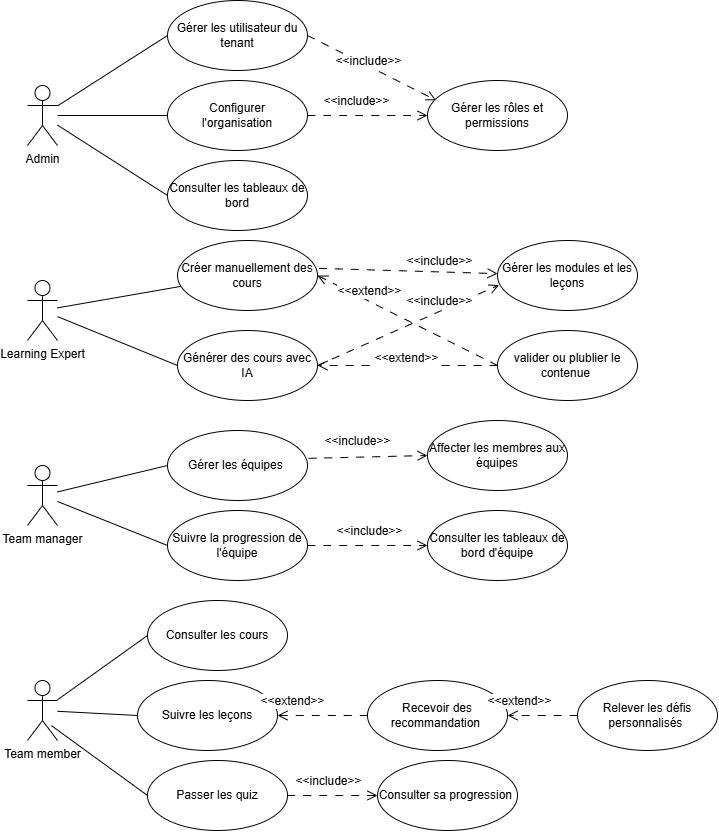

The diagram above was exported from draw.io. Its source (the exported page's mxGraphModel, read from the mxfile embedded in the PNG):
<mxGraphModel dx="1176" dy="1364" grid="1" gridSize="10" guides="1" tooltips="1" connect="1" arrows="1" fold="1" page="1" pageScale="1" pageWidth="850" pageHeight="1100" math="0" shadow="0">
  <root>
    <mxCell id="0" />
    <mxCell id="1" parent="0" />
    <mxCell id="rQ-da1WQd32AKUtM6LtG-126" edge="1" parent="1" source="rQ-da1WQd32AKUtM6LtG-113" style="edgeStyle=none;curved=1;rounded=0;orthogonalLoop=1;jettySize=auto;html=1;entryX=0;entryY=0.5;entryDx=0;entryDy=0;fontSize=12;startSize=8;endSize=8;endArrow=none;endFill=0;" target="rQ-da1WQd32AKUtM6LtG-118">
      <mxGeometry relative="1" as="geometry" />
    </mxCell>
    <mxCell id="rQ-da1WQd32AKUtM6LtG-127" edge="1" parent="1" source="rQ-da1WQd32AKUtM6LtG-113" style="edgeStyle=none;curved=1;rounded=0;orthogonalLoop=1;jettySize=auto;html=1;entryX=0;entryY=0.5;entryDx=0;entryDy=0;fontSize=12;startSize=8;endSize=8;endArrow=none;endFill=0;" target="rQ-da1WQd32AKUtM6LtG-119">
      <mxGeometry relative="1" as="geometry" />
    </mxCell>
    <mxCell id="rQ-da1WQd32AKUtM6LtG-128" edge="1" parent="1" source="rQ-da1WQd32AKUtM6LtG-113" style="edgeStyle=none;curved=1;rounded=0;orthogonalLoop=1;jettySize=auto;html=1;entryX=0;entryY=0.5;entryDx=0;entryDy=0;fontSize=12;startSize=8;endSize=8;endArrow=none;endFill=0;" target="rQ-da1WQd32AKUtM6LtG-120">
      <mxGeometry relative="1" as="geometry" />
    </mxCell>
    <mxCell id="rQ-da1WQd32AKUtM6LtG-113" parent="1" style="shape=umlActor;verticalLabelPosition=bottom;verticalAlign=top;html=1;" value="Admin" vertex="1">
      <mxGeometry height="60" width="30" x="50" y="95" as="geometry" />
    </mxCell>
    <mxCell id="rQ-da1WQd32AKUtM6LtG-130" edge="1" parent="1" source="rQ-da1WQd32AKUtM6LtG-115" style="edgeStyle=none;curved=1;rounded=0;orthogonalLoop=1;jettySize=auto;html=1;fontSize=12;startSize=8;endSize=8;endArrow=none;endFill=0;" target="rQ-da1WQd32AKUtM6LtG-129">
      <mxGeometry relative="1" as="geometry" />
    </mxCell>
    <mxCell id="rQ-da1WQd32AKUtM6LtG-143" edge="1" parent="1" source="rQ-da1WQd32AKUtM6LtG-115" style="edgeStyle=none;curved=1;rounded=0;orthogonalLoop=1;jettySize=auto;html=1;entryX=0;entryY=0.5;entryDx=0;entryDy=0;fontSize=12;startSize=8;endSize=8;endArrow=none;endFill=0;" target="rQ-da1WQd32AKUtM6LtG-136">
      <mxGeometry relative="1" as="geometry" />
    </mxCell>
    <mxCell id="rQ-da1WQd32AKUtM6LtG-115" parent="1" style="shape=umlActor;verticalLabelPosition=bottom;verticalAlign=top;html=1;" value="Learning Expert" vertex="1">
      <mxGeometry height="60" width="30" x="50" y="290" as="geometry" />
    </mxCell>
    <mxCell id="rQ-da1WQd32AKUtM6LtG-116" parent="1" style="shape=umlActor;verticalLabelPosition=bottom;verticalAlign=top;html=1;" value="Team manager" vertex="1">
      <mxGeometry height="60" width="30" x="50" y="475" as="geometry" />
    </mxCell>
    <mxCell id="rQ-da1WQd32AKUtM6LtG-117" parent="1" style="shape=umlActor;verticalLabelPosition=bottom;verticalAlign=top;html=1;" value="Team member" vertex="1">
      <mxGeometry height="60" width="30" x="50" y="690" as="geometry" />
    </mxCell>
    <mxCell id="rQ-da1WQd32AKUtM6LtG-122" edge="1" parent="1" source="rQ-da1WQd32AKUtM6LtG-118" style="edgeStyle=none;curved=1;rounded=0;orthogonalLoop=1;jettySize=auto;html=1;entryX=0.062;entryY=0.283;entryDx=0;entryDy=0;fontSize=12;startSize=8;endSize=8;exitX=1;exitY=0.5;exitDx=0;exitDy=0;dashed=1;dashPattern=8 8;entryPerimeter=0;endArrow=open;endFill=0;" target="rQ-da1WQd32AKUtM6LtG-121">
      <mxGeometry relative="1" as="geometry" />
    </mxCell>
    <mxCell id="rQ-da1WQd32AKUtM6LtG-123" connectable="0" parent="rQ-da1WQd32AKUtM6LtG-122" style="edgeLabel;html=1;align=center;verticalAlign=middle;resizable=0;points=[];fontSize=12;" value="&amp;lt;&amp;lt;include&amp;gt;&amp;gt;" vertex="1">
      <mxGeometry relative="1" x="0.2888" as="geometry">
        <mxPoint x="-23" y="-17" as="offset" />
      </mxGeometry>
    </mxCell>
    <mxCell id="rQ-da1WQd32AKUtM6LtG-118" parent="1" style="ellipse;whiteSpace=wrap;html=1;" value="Gérer les utilisateur du tenant" vertex="1">
      <mxGeometry height="70" width="140" x="190" y="10" as="geometry" />
    </mxCell>
    <mxCell id="rQ-da1WQd32AKUtM6LtG-119" parent="1" style="ellipse;whiteSpace=wrap;html=1;" value="&lt;div&gt;Configurer&lt;/div&gt;&lt;div&gt;l'organisation&lt;/div&gt;" vertex="1">
      <mxGeometry height="70" width="140" x="190" y="90" as="geometry" />
    </mxCell>
    <mxCell id="rQ-da1WQd32AKUtM6LtG-120" parent="1" style="ellipse;whiteSpace=wrap;html=1;" value="Consulter les tableaux de bord" vertex="1">
      <mxGeometry height="70" width="140" x="190" y="170" as="geometry" />
    </mxCell>
    <mxCell id="rQ-da1WQd32AKUtM6LtG-121" parent="1" style="ellipse;whiteSpace=wrap;html=1;" value="Gérer les rôles et permissions" vertex="1">
      <mxGeometry height="70" width="140" x="450" y="90" as="geometry" />
    </mxCell>
    <mxCell id="rQ-da1WQd32AKUtM6LtG-124" edge="1" parent="1" source="rQ-da1WQd32AKUtM6LtG-119" style="edgeStyle=none;curved=1;rounded=0;orthogonalLoop=1;jettySize=auto;html=1;entryX=0;entryY=0.5;entryDx=0;entryDy=0;fontSize=12;startSize=8;endSize=8;exitX=1;exitY=0.5;exitDx=0;exitDy=0;dashed=1;dashPattern=8 8;endArrow=open;endFill=0;" target="rQ-da1WQd32AKUtM6LtG-121">
      <mxGeometry relative="1" as="geometry">
        <mxPoint x="400" y="170" as="sourcePoint" />
        <mxPoint x="490" y="250" as="targetPoint" />
      </mxGeometry>
    </mxCell>
    <mxCell id="rQ-da1WQd32AKUtM6LtG-125" connectable="0" parent="rQ-da1WQd32AKUtM6LtG-124" style="edgeLabel;html=1;align=center;verticalAlign=middle;resizable=0;points=[];fontSize=12;" value="&amp;lt;&amp;lt;include&amp;gt;&amp;gt;" vertex="1">
      <mxGeometry relative="1" x="0.2888" as="geometry">
        <mxPoint x="-30" y="-15" as="offset" />
      </mxGeometry>
    </mxCell>
    <mxCell id="rQ-da1WQd32AKUtM6LtG-129" parent="1" style="ellipse;whiteSpace=wrap;html=1;" value="Créer manuellement des cours" vertex="1">
      <mxGeometry height="70" width="140" x="200" y="250" as="geometry" />
    </mxCell>
    <mxCell id="rQ-da1WQd32AKUtM6LtG-131" parent="1" style="ellipse;whiteSpace=wrap;html=1;" value="Gérer les modules et les leçons" vertex="1">
      <mxGeometry height="70" width="140" x="520" y="250" as="geometry" />
    </mxCell>
    <mxCell id="rQ-da1WQd32AKUtM6LtG-133" edge="1" parent="1" source="rQ-da1WQd32AKUtM6LtG-129" style="edgeStyle=none;curved=1;rounded=0;orthogonalLoop=1;jettySize=auto;html=1;fontSize=12;startSize=8;endSize=8;exitX=1.011;exitY=0.398;exitDx=0;exitDy=0;dashed=1;dashPattern=8 8;endArrow=open;endFill=0;exitPerimeter=0;" target="rQ-da1WQd32AKUtM6LtG-131">
      <mxGeometry relative="1" as="geometry">
        <mxPoint x="330" y="310" as="sourcePoint" />
        <mxPoint x="479" y="375" as="targetPoint" />
      </mxGeometry>
    </mxCell>
    <mxCell id="rQ-da1WQd32AKUtM6LtG-134" connectable="0" parent="rQ-da1WQd32AKUtM6LtG-133" style="edgeLabel;html=1;align=center;verticalAlign=middle;resizable=0;points=[];fontSize=12;" value="&amp;lt;&amp;lt;include&amp;gt;&amp;gt;" vertex="1">
      <mxGeometry relative="1" x="0.2888" as="geometry">
        <mxPoint x="4" y="-11" as="offset" />
      </mxGeometry>
    </mxCell>
    <mxCell id="rQ-da1WQd32AKUtM6LtG-135" parent="1" style="ellipse;whiteSpace=wrap;html=1;" value="valider ou plublier le contenue&amp;nbsp;" vertex="1">
      <mxGeometry height="70" width="140" x="520" y="340" as="geometry" />
    </mxCell>
    <mxCell id="rQ-da1WQd32AKUtM6LtG-136" parent="1" style="ellipse;whiteSpace=wrap;html=1;" value="Générer des cours avec IA" vertex="1">
      <mxGeometry height="70" width="140" x="200" y="340" as="geometry" />
    </mxCell>
    <mxCell id="rQ-da1WQd32AKUtM6LtG-137" edge="1" parent="1" source="rQ-da1WQd32AKUtM6LtG-136" style="edgeStyle=none;curved=1;rounded=0;orthogonalLoop=1;jettySize=auto;html=1;fontSize=12;startSize=8;endSize=8;exitX=1;exitY=0.5;exitDx=0;exitDy=0;dashed=1;dashPattern=8 8;endArrow=open;endFill=0;entryX=0.011;entryY=0.636;entryDx=0;entryDy=0;entryPerimeter=0;" target="rQ-da1WQd32AKUtM6LtG-131">
      <mxGeometry relative="1" as="geometry">
        <mxPoint x="370" y="340" as="sourcePoint" />
        <mxPoint x="490" y="340" as="targetPoint" />
      </mxGeometry>
    </mxCell>
    <mxCell id="rQ-da1WQd32AKUtM6LtG-138" connectable="0" parent="rQ-da1WQd32AKUtM6LtG-137" style="edgeLabel;html=1;align=center;verticalAlign=middle;resizable=0;points=[];fontSize=12;" value="&amp;lt;&amp;lt;include&amp;gt;&amp;gt;" vertex="1">
      <mxGeometry relative="1" x="0.2888" as="geometry">
        <mxPoint x="3" y="-13" as="offset" />
      </mxGeometry>
    </mxCell>
    <mxCell id="rQ-da1WQd32AKUtM6LtG-139" edge="1" parent="1" source="rQ-da1WQd32AKUtM6LtG-135" style="edgeStyle=none;curved=1;rounded=0;orthogonalLoop=1;jettySize=auto;html=1;fontSize=12;startSize=8;endSize=8;dashed=1;dashPattern=8 8;endArrow=open;endFill=0;entryX=1;entryY=0.5;entryDx=0;entryDy=0;exitX=0;exitY=0.5;exitDx=0;exitDy=0;" target="rQ-da1WQd32AKUtM6LtG-129">
      <mxGeometry relative="1" as="geometry">
        <mxPoint x="350" y="310" as="sourcePoint" />
        <mxPoint x="560" y="330" as="targetPoint" />
      </mxGeometry>
    </mxCell>
    <mxCell id="rQ-da1WQd32AKUtM6LtG-140" connectable="0" parent="rQ-da1WQd32AKUtM6LtG-139" style="edgeLabel;html=1;align=center;verticalAlign=middle;resizable=0;points=[];fontSize=12;" value="&amp;lt;&amp;lt;extend&amp;gt;&amp;gt;" vertex="1">
      <mxGeometry relative="1" x="0.2888" as="geometry">
        <mxPoint x="-14" y="-17" as="offset" />
      </mxGeometry>
    </mxCell>
    <mxCell id="rQ-da1WQd32AKUtM6LtG-141" edge="1" parent="1" source="rQ-da1WQd32AKUtM6LtG-135" style="edgeStyle=none;curved=1;rounded=0;orthogonalLoop=1;jettySize=auto;html=1;fontSize=12;startSize=8;endSize=8;dashed=1;dashPattern=8 8;endArrow=open;endFill=0;entryX=1;entryY=0.5;entryDx=0;entryDy=0;exitX=0;exitY=0.5;exitDx=0;exitDy=0;" target="rQ-da1WQd32AKUtM6LtG-136">
      <mxGeometry relative="1" as="geometry">
        <mxPoint x="400" y="420" as="sourcePoint" />
        <mxPoint x="460" y="370" as="targetPoint" />
      </mxGeometry>
    </mxCell>
    <mxCell id="rQ-da1WQd32AKUtM6LtG-142" connectable="0" parent="rQ-da1WQd32AKUtM6LtG-141" style="edgeLabel;html=1;align=center;verticalAlign=middle;resizable=0;points=[];fontSize=12;" value="&amp;lt;&amp;lt;extend&amp;gt;&amp;gt;" vertex="1">
      <mxGeometry relative="1" x="0.2888" as="geometry">
        <mxPoint x="23" y="-8" as="offset" />
      </mxGeometry>
    </mxCell>
    <mxCell id="rQ-da1WQd32AKUtM6LtG-147" parent="1" style="ellipse;whiteSpace=wrap;html=1;" value="Gérer les équipes&amp;nbsp;" vertex="1">
      <mxGeometry height="70" width="140" x="190" y="440" as="geometry" />
    </mxCell>
    <mxCell id="rQ-da1WQd32AKUtM6LtG-148" parent="1" style="ellipse;whiteSpace=wrap;html=1;" value="Suivre la progression de l'équipe" vertex="1">
      <mxGeometry height="70" width="140" x="190" y="520" as="geometry" />
    </mxCell>
    <mxCell id="rQ-da1WQd32AKUtM6LtG-149" parent="1" style="ellipse;whiteSpace=wrap;html=1;" value="Affecter les membres aux équipes" vertex="1">
      <mxGeometry height="70" width="140" x="450" y="430" as="geometry" />
    </mxCell>
    <mxCell id="rQ-da1WQd32AKUtM6LtG-150" parent="1" style="ellipse;whiteSpace=wrap;html=1;" value="Consulter les tableaux de bord d'équipe" vertex="1">
      <mxGeometry height="70" width="140" x="450" y="520" as="geometry" />
    </mxCell>
    <mxCell id="rQ-da1WQd32AKUtM6LtG-151" edge="1" parent="1" source="rQ-da1WQd32AKUtM6LtG-116" style="edgeStyle=none;curved=1;rounded=0;orthogonalLoop=1;jettySize=auto;html=1;entryX=0;entryY=0.5;entryDx=0;entryDy=0;fontSize=12;startSize=8;endSize=8;endArrow=none;endFill=0;" target="rQ-da1WQd32AKUtM6LtG-147">
      <mxGeometry relative="1" as="geometry">
        <mxPoint x="130" y="530" as="sourcePoint" />
        <mxPoint x="230" y="534" as="targetPoint" />
      </mxGeometry>
    </mxCell>
    <mxCell id="rQ-da1WQd32AKUtM6LtG-155" edge="1" parent="1" source="rQ-da1WQd32AKUtM6LtG-147" style="edgeStyle=none;curved=1;rounded=0;orthogonalLoop=1;jettySize=auto;html=1;fontSize=12;startSize=8;endSize=8;exitX=1.008;exitY=0.398;exitDx=0;exitDy=0;dashed=1;dashPattern=8 8;endArrow=open;endFill=0;exitPerimeter=0;entryX=0;entryY=0.5;entryDx=0;entryDy=0;" target="rQ-da1WQd32AKUtM6LtG-149">
      <mxGeometry relative="1" as="geometry">
        <mxPoint x="360" y="470" as="sourcePoint" />
        <mxPoint x="538" y="470" as="targetPoint" />
      </mxGeometry>
    </mxCell>
    <mxCell id="rQ-da1WQd32AKUtM6LtG-156" connectable="0" parent="rQ-da1WQd32AKUtM6LtG-155" style="edgeLabel;html=1;align=center;verticalAlign=middle;resizable=0;points=[];fontSize=12;" value="&amp;lt;&amp;lt;include&amp;gt;&amp;gt;" vertex="1">
      <mxGeometry relative="1" x="0.2888" as="geometry">
        <mxPoint x="-28" y="-16" as="offset" />
      </mxGeometry>
    </mxCell>
    <mxCell id="rQ-da1WQd32AKUtM6LtG-157" edge="1" parent="1" source="rQ-da1WQd32AKUtM6LtG-148" style="edgeStyle=none;curved=1;rounded=0;orthogonalLoop=1;jettySize=auto;html=1;fontSize=12;startSize=8;endSize=8;exitX=1;exitY=0.5;exitDx=0;exitDy=0;dashed=1;dashPattern=8 8;endArrow=open;endFill=0;entryX=0;entryY=0.5;entryDx=0;entryDy=0;" target="rQ-da1WQd32AKUtM6LtG-150">
      <mxGeometry relative="1" as="geometry">
        <mxPoint x="390" y="570" as="sourcePoint" />
        <mxPoint x="568" y="570" as="targetPoint" />
      </mxGeometry>
    </mxCell>
    <mxCell id="rQ-da1WQd32AKUtM6LtG-158" connectable="0" parent="rQ-da1WQd32AKUtM6LtG-157" style="edgeLabel;html=1;align=center;verticalAlign=middle;resizable=0;points=[];fontSize=12;" value="&amp;lt;&amp;lt;include&amp;gt;&amp;gt;" vertex="1">
      <mxGeometry relative="1" x="0.2888" as="geometry">
        <mxPoint x="-17" y="-15" as="offset" />
      </mxGeometry>
    </mxCell>
    <mxCell id="rQ-da1WQd32AKUtM6LtG-159" edge="1" parent="1" source="rQ-da1WQd32AKUtM6LtG-116" style="edgeStyle=none;curved=1;rounded=0;orthogonalLoop=1;jettySize=auto;html=1;entryX=0;entryY=0.5;entryDx=0;entryDy=0;fontSize=12;startSize=8;endSize=8;endArrow=none;endFill=0;" target="rQ-da1WQd32AKUtM6LtG-148">
      <mxGeometry relative="1" as="geometry">
        <mxPoint x="140" y="610" as="sourcePoint" />
        <mxPoint x="200" y="590" as="targetPoint" />
      </mxGeometry>
    </mxCell>
    <mxCell id="rQ-da1WQd32AKUtM6LtG-163" parent="1" style="ellipse;whiteSpace=wrap;html=1;" value="Consulter les cours" vertex="1">
      <mxGeometry height="70" width="140" x="170" y="610" as="geometry" />
    </mxCell>
    <mxCell id="rQ-da1WQd32AKUtM6LtG-164" parent="1" style="ellipse;whiteSpace=wrap;html=1;" value="Suivre les leçons" vertex="1">
      <mxGeometry height="70" width="140" x="160" y="690" as="geometry" />
    </mxCell>
    <mxCell id="rQ-da1WQd32AKUtM6LtG-165" parent="1" style="ellipse;whiteSpace=wrap;html=1;" value="Passer les quiz" vertex="1">
      <mxGeometry height="70" width="140" x="170" y="770" as="geometry" />
    </mxCell>
    <mxCell id="rQ-da1WQd32AKUtM6LtG-166" parent="1" style="ellipse;whiteSpace=wrap;html=1;" value="Recevoir des recommandation&amp;nbsp;" vertex="1">
      <mxGeometry height="70" width="140" x="390" y="690" as="geometry" />
    </mxCell>
    <mxCell id="rQ-da1WQd32AKUtM6LtG-167" parent="1" style="ellipse;whiteSpace=wrap;html=1;" value="Consulter sa progression&amp;nbsp;" vertex="1">
      <mxGeometry height="70" width="140" x="400" y="770" as="geometry" />
    </mxCell>
    <mxCell id="rQ-da1WQd32AKUtM6LtG-168" parent="1" style="ellipse;whiteSpace=wrap;html=1;" value="Relever les défis personnalisés&amp;nbsp;" vertex="1">
      <mxGeometry height="70" width="140" x="600" y="690" as="geometry" />
    </mxCell>
    <mxCell id="rQ-da1WQd32AKUtM6LtG-169" edge="1" parent="1" source="rQ-da1WQd32AKUtM6LtG-117" style="edgeStyle=none;curved=1;rounded=0;orthogonalLoop=1;jettySize=auto;html=1;entryX=0;entryY=0.5;entryDx=0;entryDy=0;fontSize=12;startSize=8;endSize=8;endArrow=none;endFill=0;" target="rQ-da1WQd32AKUtM6LtG-163">
      <mxGeometry relative="1" as="geometry">
        <mxPoint x="150" y="600" as="sourcePoint" />
        <mxPoint x="250" y="657" as="targetPoint" />
      </mxGeometry>
    </mxCell>
    <mxCell id="rQ-da1WQd32AKUtM6LtG-170" edge="1" parent="1" source="rQ-da1WQd32AKUtM6LtG-117" style="edgeStyle=none;curved=1;rounded=0;orthogonalLoop=1;jettySize=auto;html=1;entryX=0;entryY=0.5;entryDx=0;entryDy=0;fontSize=12;startSize=8;endSize=8;endArrow=none;endFill=0;" target="rQ-da1WQd32AKUtM6LtG-164">
      <mxGeometry relative="1" as="geometry">
        <mxPoint x="130" y="710" as="sourcePoint" />
        <mxPoint x="230" y="767" as="targetPoint" />
      </mxGeometry>
    </mxCell>
    <mxCell id="rQ-da1WQd32AKUtM6LtG-171" edge="1" parent="1" source="rQ-da1WQd32AKUtM6LtG-117" style="edgeStyle=none;curved=1;rounded=0;orthogonalLoop=1;jettySize=auto;html=1;entryX=0;entryY=0.5;entryDx=0;entryDy=0;fontSize=12;startSize=8;endSize=8;endArrow=none;endFill=0;exitX=0.795;exitY=0.751;exitDx=0;exitDy=0;exitPerimeter=0;" target="rQ-da1WQd32AKUtM6LtG-165">
      <mxGeometry relative="1" as="geometry">
        <mxPoint x="160" y="800" as="sourcePoint" />
        <mxPoint x="260" y="857" as="targetPoint" />
      </mxGeometry>
    </mxCell>
    <mxCell id="rQ-da1WQd32AKUtM6LtG-172" edge="1" parent="1" source="rQ-da1WQd32AKUtM6LtG-166" style="edgeStyle=none;curved=1;rounded=0;orthogonalLoop=1;jettySize=auto;html=1;fontSize=12;startSize=8;endSize=8;dashed=1;dashPattern=8 8;endArrow=open;endFill=0;entryX=1;entryY=0.5;entryDx=0;entryDy=0;exitX=0;exitY=0.5;exitDx=0;exitDy=0;" target="rQ-da1WQd32AKUtM6LtG-164">
      <mxGeometry relative="1" as="geometry">
        <mxPoint x="320" y="750" as="sourcePoint" />
        <mxPoint x="558" y="660" as="targetPoint" />
      </mxGeometry>
    </mxCell>
    <mxCell id="rQ-da1WQd32AKUtM6LtG-173" connectable="0" parent="rQ-da1WQd32AKUtM6LtG-172" style="edgeLabel;html=1;align=center;verticalAlign=middle;resizable=0;points=[];fontSize=12;" value="&amp;lt;&amp;lt;extend&amp;gt;&amp;gt;" vertex="1">
      <mxGeometry relative="1" x="0.2888" as="geometry">
        <mxPoint x="-18" y="-15" as="offset" />
      </mxGeometry>
    </mxCell>
    <mxCell id="rQ-da1WQd32AKUtM6LtG-174" edge="1" parent="1" source="rQ-da1WQd32AKUtM6LtG-168" style="edgeStyle=none;curved=1;rounded=0;orthogonalLoop=1;jettySize=auto;html=1;fontSize=12;startSize=8;endSize=8;dashed=1;dashPattern=8 8;endArrow=open;endFill=0;entryX=1;entryY=0.5;entryDx=0;entryDy=0;entryPerimeter=0;exitX=0;exitY=0.5;exitDx=0;exitDy=0;" target="rQ-da1WQd32AKUtM6LtG-166">
      <mxGeometry relative="1" as="geometry">
        <mxPoint x="560" y="790" as="sourcePoint" />
        <mxPoint x="790" y="610" as="targetPoint" />
      </mxGeometry>
    </mxCell>
    <mxCell id="rQ-da1WQd32AKUtM6LtG-175" connectable="0" parent="rQ-da1WQd32AKUtM6LtG-174" style="edgeLabel;html=1;align=center;verticalAlign=middle;resizable=0;points=[];fontSize=12;" value="&amp;lt;&amp;lt;extend&amp;gt;&amp;gt;" vertex="1">
      <mxGeometry relative="1" x="0.2888" as="geometry">
        <mxPoint x="-15" y="-15" as="offset" />
      </mxGeometry>
    </mxCell>
    <mxCell id="rQ-da1WQd32AKUtM6LtG-178" edge="1" parent="1" source="rQ-da1WQd32AKUtM6LtG-165" style="edgeStyle=none;curved=1;rounded=0;orthogonalLoop=1;jettySize=auto;html=1;fontSize=12;startSize=8;endSize=8;exitX=1;exitY=0.5;exitDx=0;exitDy=0;dashed=1;dashPattern=8 8;endArrow=open;endFill=0;entryX=0;entryY=0.5;entryDx=0;entryDy=0;" target="rQ-da1WQd32AKUtM6LtG-167">
      <mxGeometry relative="1" as="geometry">
        <mxPoint x="370" y="890" as="sourcePoint" />
        <mxPoint x="489" y="892" as="targetPoint" />
      </mxGeometry>
    </mxCell>
    <mxCell id="rQ-da1WQd32AKUtM6LtG-179" connectable="0" parent="rQ-da1WQd32AKUtM6LtG-178" style="edgeLabel;html=1;align=center;verticalAlign=middle;resizable=0;points=[];fontSize=12;" value="&amp;lt;&amp;lt;include&amp;gt;&amp;gt;" vertex="1">
      <mxGeometry relative="1" x="0.2888" as="geometry">
        <mxPoint x="-18" y="-15" as="offset" />
      </mxGeometry>
    </mxCell>
  </root>
</mxGraphModel>